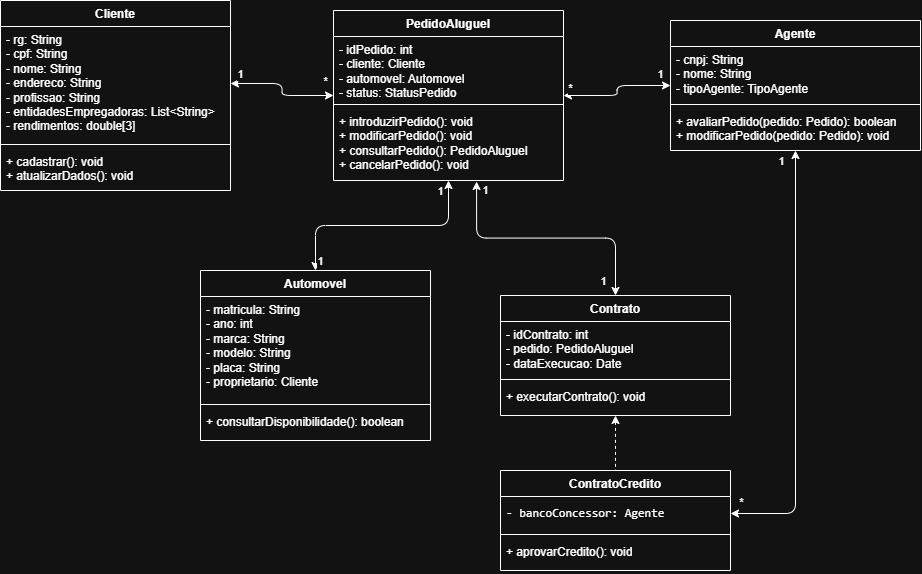

The diagram above was exported from draw.io. Its source (the exported page's mxGraphModel, read from the mxfile embedded in the PNG):
<mxGraphModel dx="1246" dy="684" grid="1" gridSize="10" guides="1" tooltips="1" connect="1" arrows="1" fold="1" page="1" pageScale="1" pageWidth="827" pageHeight="1169" math="0" shadow="0">
  <root>
    <mxCell id="0" />
    <mxCell id="1" parent="0" />
    <mxCell id="3izAEHpblt1ekzABIRnq-1" parent="1" style="swimlane;fontStyle=1;align=center;verticalAlign=top;childLayout=stackLayout;horizontal=1;startSize=26;horizontalStack=0;resizeParent=1;resizeParentMax=0;resizeLast=0;collapsible=1;marginBottom=0;whiteSpace=wrap;html=1;" value="Cliente" vertex="1">
      <mxGeometry height="190" width="230" x="80" y="100" as="geometry" />
    </mxCell>
    <mxCell id="3izAEHpblt1ekzABIRnq-2" parent="3izAEHpblt1ekzABIRnq-1" style="text;strokeColor=none;fillColor=none;align=left;verticalAlign=top;spacingLeft=4;spacingRight=4;overflow=hidden;rotatable=0;points=[[0,0.5],[1,0.5]];portConstraint=eastwest;whiteSpace=wrap;html=1;" value="&lt;div&gt;- rg: String&amp;nbsp;&lt;/div&gt;&lt;div&gt;- cpf: String&amp;nbsp;&lt;/div&gt;&lt;div&gt;- nome: String&amp;nbsp;&lt;/div&gt;&lt;div&gt;- endereco: String&amp;nbsp;&lt;/div&gt;&lt;div&gt;- profissao: String&amp;nbsp;&lt;/div&gt;&lt;div&gt;- entidadesEmpregadoras: List&amp;lt;String&amp;gt;&amp;nbsp;&lt;/div&gt;&lt;div&gt;- rendimentos: double[3]&lt;/div&gt;" vertex="1">
      <mxGeometry height="114" width="230" y="26" as="geometry" />
    </mxCell>
    <mxCell id="3izAEHpblt1ekzABIRnq-3" parent="3izAEHpblt1ekzABIRnq-1" style="line;strokeWidth=1;fillColor=none;align=left;verticalAlign=middle;spacingTop=-1;spacingLeft=3;spacingRight=3;rotatable=0;labelPosition=right;points=[];portConstraint=eastwest;strokeColor=inherit;" value="" vertex="1">
      <mxGeometry height="8" width="230" y="140" as="geometry" />
    </mxCell>
    <mxCell id="3izAEHpblt1ekzABIRnq-4" parent="3izAEHpblt1ekzABIRnq-1" style="text;strokeColor=none;fillColor=none;align=left;verticalAlign=top;spacingLeft=4;spacingRight=4;overflow=hidden;rotatable=0;points=[[0,0.5],[1,0.5]];portConstraint=eastwest;whiteSpace=wrap;html=1;" value="&lt;div&gt;+ cadastrar(): void&amp;nbsp;&lt;/div&gt;&lt;div&gt;+ atualizarDados(): void&lt;/div&gt;" vertex="1">
      <mxGeometry height="42" width="230" y="148" as="geometry" />
    </mxCell>
    <mxCell id="3izAEHpblt1ekzABIRnq-34" edge="1" parent="1" source="3izAEHpblt1ekzABIRnq-13" style="edgeStyle=orthogonalEdgeStyle;rounded=1;orthogonalLoop=1;jettySize=auto;html=1;startArrow=classic;startFill=1;curved=0;" target="3izAEHpblt1ekzABIRnq-21">
      <mxGeometry relative="1" as="geometry" />
    </mxCell>
    <mxCell id="3izAEHpblt1ekzABIRnq-39" connectable="0" parent="3izAEHpblt1ekzABIRnq-34" style="edgeLabel;html=1;align=center;verticalAlign=middle;resizable=0;points=[];" value="1" vertex="1">
      <mxGeometry relative="1" x="-0.1282" y="-1" as="geometry">
        <mxPoint x="41" y="-11" as="offset" />
      </mxGeometry>
    </mxCell>
    <mxCell id="3izAEHpblt1ekzABIRnq-40" connectable="0" parent="3izAEHpblt1ekzABIRnq-34" style="edgeLabel;html=1;align=center;verticalAlign=middle;resizable=0;points=[];" value="*" vertex="1">
      <mxGeometry relative="1" x="-0.1808" y="2" as="geometry">
        <mxPoint x="-52" as="offset" />
      </mxGeometry>
    </mxCell>
    <mxCell id="3izAEHpblt1ekzABIRnq-13" parent="1" style="swimlane;fontStyle=1;align=center;verticalAlign=top;childLayout=stackLayout;horizontal=1;startSize=26;horizontalStack=0;resizeParent=1;resizeParentMax=0;resizeLast=0;collapsible=1;marginBottom=0;whiteSpace=wrap;html=1;" value="Agente" vertex="1">
      <mxGeometry height="130" width="250" x="750" y="120" as="geometry" />
    </mxCell>
    <mxCell id="3izAEHpblt1ekzABIRnq-14" parent="3izAEHpblt1ekzABIRnq-13" style="text;strokeColor=none;fillColor=none;align=left;verticalAlign=top;spacingLeft=4;spacingRight=4;overflow=hidden;rotatable=0;points=[[0,0.5],[1,0.5]];portConstraint=eastwest;whiteSpace=wrap;html=1;" value="&lt;div&gt;- cnpj: String&lt;/div&gt;&lt;div&gt;- nome: String&lt;/div&gt;&lt;div&gt;- tipoAgente: TipoAgente&lt;/div&gt;" vertex="1">
      <mxGeometry height="54" width="250" y="26" as="geometry" />
    </mxCell>
    <mxCell id="3izAEHpblt1ekzABIRnq-15" parent="3izAEHpblt1ekzABIRnq-13" style="line;strokeWidth=1;fillColor=none;align=left;verticalAlign=middle;spacingTop=-1;spacingLeft=3;spacingRight=3;rotatable=0;labelPosition=right;points=[];portConstraint=eastwest;strokeColor=inherit;" value="" vertex="1">
      <mxGeometry height="8" width="250" y="80" as="geometry" />
    </mxCell>
    <mxCell id="3izAEHpblt1ekzABIRnq-16" parent="3izAEHpblt1ekzABIRnq-13" style="text;strokeColor=none;fillColor=none;align=left;verticalAlign=top;spacingLeft=4;spacingRight=4;overflow=hidden;rotatable=0;points=[[0,0.5],[1,0.5]];portConstraint=eastwest;whiteSpace=wrap;html=1;" value="&lt;div&gt;+ avaliarPedido(pedido: Pedido): boolean&amp;nbsp;&lt;/div&gt;&lt;div&gt;+ modificarPedido(pedido: Pedido): void&lt;/div&gt;" vertex="1">
      <mxGeometry height="42" width="250" y="88" as="geometry" />
    </mxCell>
    <mxCell id="3izAEHpblt1ekzABIRnq-17" parent="1" style="swimlane;fontStyle=1;align=center;verticalAlign=top;childLayout=stackLayout;horizontal=1;startSize=26;horizontalStack=0;resizeParent=1;resizeParentMax=0;resizeLast=0;collapsible=1;marginBottom=0;whiteSpace=wrap;html=1;" value="Automovel" vertex="1">
      <mxGeometry height="170" width="230" x="280" y="370" as="geometry" />
    </mxCell>
    <mxCell id="3izAEHpblt1ekzABIRnq-18" parent="3izAEHpblt1ekzABIRnq-17" style="text;strokeColor=none;fillColor=none;align=left;verticalAlign=top;spacingLeft=4;spacingRight=4;overflow=hidden;rotatable=0;points=[[0,0.5],[1,0.5]];portConstraint=eastwest;whiteSpace=wrap;html=1;" value="&lt;div&gt;- matricula: String&amp;nbsp;&lt;/div&gt;&lt;div&gt;- ano: int&amp;nbsp;&lt;/div&gt;&lt;div&gt;- marca: String&amp;nbsp;&lt;/div&gt;&lt;div&gt;- modelo: String&amp;nbsp;&lt;/div&gt;&lt;div&gt;- placa: String&amp;nbsp;&lt;/div&gt;&lt;div&gt;- proprietario: Cliente&lt;/div&gt;" vertex="1">
      <mxGeometry height="104" width="230" y="26" as="geometry" />
    </mxCell>
    <mxCell id="3izAEHpblt1ekzABIRnq-19" parent="3izAEHpblt1ekzABIRnq-17" style="line;strokeWidth=1;fillColor=none;align=left;verticalAlign=middle;spacingTop=-1;spacingLeft=3;spacingRight=3;rotatable=0;labelPosition=right;points=[];portConstraint=eastwest;strokeColor=inherit;" value="" vertex="1">
      <mxGeometry height="8" width="230" y="130" as="geometry" />
    </mxCell>
    <mxCell id="3izAEHpblt1ekzABIRnq-20" parent="3izAEHpblt1ekzABIRnq-17" style="text;strokeColor=none;fillColor=none;align=left;verticalAlign=top;spacingLeft=4;spacingRight=4;overflow=hidden;rotatable=0;points=[[0,0.5],[1,0.5]];portConstraint=eastwest;whiteSpace=wrap;html=1;" value="+ consultarDisponibilidade(): boolean" vertex="1">
      <mxGeometry height="32" width="230" y="138" as="geometry" />
    </mxCell>
    <mxCell id="3izAEHpblt1ekzABIRnq-35" edge="1" parent="1" source="3izAEHpblt1ekzABIRnq-21" style="edgeStyle=orthogonalEdgeStyle;rounded=1;orthogonalLoop=1;jettySize=auto;html=1;startArrow=classic;startFill=1;curved=0;" target="3izAEHpblt1ekzABIRnq-17">
      <mxGeometry relative="1" as="geometry" />
    </mxCell>
    <mxCell id="3izAEHpblt1ekzABIRnq-41" connectable="0" parent="3izAEHpblt1ekzABIRnq-35" style="edgeLabel;html=1;align=center;verticalAlign=middle;resizable=0;points=[];" value="1" vertex="1">
      <mxGeometry relative="1" x="-0.426" y="1" as="geometry">
        <mxPoint x="11" y="-36" as="offset" />
      </mxGeometry>
    </mxCell>
    <mxCell id="3izAEHpblt1ekzABIRnq-42" connectable="0" parent="3izAEHpblt1ekzABIRnq-35" style="edgeLabel;html=1;align=center;verticalAlign=middle;resizable=0;points=[];" value="1" vertex="1">
      <mxGeometry relative="1" x="0.4226" y="1" as="geometry">
        <mxPoint x="-15" y="34" as="offset" />
      </mxGeometry>
    </mxCell>
    <mxCell id="3izAEHpblt1ekzABIRnq-36" edge="1" parent="1" source="3izAEHpblt1ekzABIRnq-24" style="edgeStyle=orthogonalEdgeStyle;rounded=1;orthogonalLoop=1;jettySize=auto;html=1;startArrow=classic;startFill=1;exitX=0.622;exitY=1.014;exitDx=0;exitDy=0;exitPerimeter=0;curved=0;" target="3izAEHpblt1ekzABIRnq-25">
      <mxGeometry relative="1" as="geometry" />
    </mxCell>
    <mxCell id="3izAEHpblt1ekzABIRnq-44" connectable="0" parent="3izAEHpblt1ekzABIRnq-36" style="edgeLabel;html=1;align=center;verticalAlign=middle;resizable=0;points=[];" value="1" vertex="1">
      <mxGeometry relative="1" x="-0.4873" y="1" as="geometry">
        <mxPoint y="-47" as="offset" />
      </mxGeometry>
    </mxCell>
    <mxCell id="3izAEHpblt1ekzABIRnq-47" connectable="0" parent="3izAEHpblt1ekzABIRnq-36" style="edgeLabel;html=1;align=center;verticalAlign=middle;resizable=0;points=[];" value="1" vertex="1">
      <mxGeometry relative="1" x="0.444" y="-1" as="geometry">
        <mxPoint y="42" as="offset" />
      </mxGeometry>
    </mxCell>
    <mxCell id="3izAEHpblt1ekzABIRnq-21" parent="1" style="swimlane;fontStyle=1;align=center;verticalAlign=top;childLayout=stackLayout;horizontal=1;startSize=26;horizontalStack=0;resizeParent=1;resizeParentMax=0;resizeLast=0;collapsible=1;marginBottom=0;whiteSpace=wrap;html=1;" value="PedidoAluguel" vertex="1">
      <mxGeometry height="170" width="230" x="413" y="110" as="geometry" />
    </mxCell>
    <mxCell id="3izAEHpblt1ekzABIRnq-22" parent="3izAEHpblt1ekzABIRnq-21" style="text;strokeColor=none;fillColor=none;align=left;verticalAlign=top;spacingLeft=4;spacingRight=4;overflow=hidden;rotatable=0;points=[[0,0.5],[1,0.5]];portConstraint=eastwest;whiteSpace=wrap;html=1;" value="&lt;div&gt;- idPedido: int&lt;/div&gt;&lt;div&gt;- cliente: Cliente&lt;/div&gt;&lt;div&gt;- automovel: Automovel&lt;/div&gt;&lt;div&gt;- status: StatusPedido&lt;/div&gt;" vertex="1">
      <mxGeometry height="64" width="230" y="26" as="geometry" />
    </mxCell>
    <mxCell id="3izAEHpblt1ekzABIRnq-23" parent="3izAEHpblt1ekzABIRnq-21" style="line;strokeWidth=1;fillColor=none;align=left;verticalAlign=middle;spacingTop=-1;spacingLeft=3;spacingRight=3;rotatable=0;labelPosition=right;points=[];portConstraint=eastwest;strokeColor=inherit;" value="" vertex="1">
      <mxGeometry height="8" width="230" y="90" as="geometry" />
    </mxCell>
    <mxCell id="3izAEHpblt1ekzABIRnq-24" parent="3izAEHpblt1ekzABIRnq-21" style="text;strokeColor=none;fillColor=none;align=left;verticalAlign=top;spacingLeft=4;spacingRight=4;overflow=hidden;rotatable=0;points=[[0,0.5],[1,0.5]];portConstraint=eastwest;whiteSpace=wrap;html=1;" value="&lt;div&gt;+ introduzirPedido(): void&amp;nbsp;&lt;/div&gt;&lt;div&gt;+ modificarPedido(): void&amp;nbsp;&lt;/div&gt;&lt;div&gt;+ consultarPedido(): PedidoAluguel&amp;nbsp;&lt;/div&gt;&lt;div&gt;+ cancelarPedido(): void&lt;/div&gt;" vertex="1">
      <mxGeometry height="72" width="230" y="98" as="geometry" />
    </mxCell>
    <mxCell id="3izAEHpblt1ekzABIRnq-48" edge="1" parent="1" source="3izAEHpblt1ekzABIRnq-25" style="edgeStyle=orthogonalEdgeStyle;rounded=0;orthogonalLoop=1;jettySize=auto;html=1;entryX=0.5;entryY=0;entryDx=0;entryDy=0;dashed=1;endArrow=none;endFill=0;startArrow=classic;startFill=1;" target="3izAEHpblt1ekzABIRnq-29">
      <mxGeometry relative="1" as="geometry" />
    </mxCell>
    <mxCell id="3izAEHpblt1ekzABIRnq-25" parent="1" style="swimlane;fontStyle=1;align=center;verticalAlign=top;childLayout=stackLayout;horizontal=1;startSize=26;horizontalStack=0;resizeParent=1;resizeParentMax=0;resizeLast=0;collapsible=1;marginBottom=0;whiteSpace=wrap;html=1;" value="Contrato" vertex="1">
      <mxGeometry height="120" width="230" x="580" y="395" as="geometry" />
    </mxCell>
    <mxCell id="3izAEHpblt1ekzABIRnq-26" parent="3izAEHpblt1ekzABIRnq-25" style="text;strokeColor=none;fillColor=none;align=left;verticalAlign=top;spacingLeft=4;spacingRight=4;overflow=hidden;rotatable=0;points=[[0,0.5],[1,0.5]];portConstraint=eastwest;whiteSpace=wrap;html=1;" value="&lt;div&gt;- idContrato: int&lt;/div&gt;&lt;div&gt;- pedido: PedidoAluguel&lt;/div&gt;&lt;div&gt;- dataExecucao: Date&lt;/div&gt;" vertex="1">
      <mxGeometry height="54" width="230" y="26" as="geometry" />
    </mxCell>
    <mxCell id="3izAEHpblt1ekzABIRnq-27" parent="3izAEHpblt1ekzABIRnq-25" style="line;strokeWidth=1;fillColor=none;align=left;verticalAlign=middle;spacingTop=-1;spacingLeft=3;spacingRight=3;rotatable=0;labelPosition=right;points=[];portConstraint=eastwest;strokeColor=inherit;" value="" vertex="1">
      <mxGeometry height="8" width="230" y="80" as="geometry" />
    </mxCell>
    <mxCell id="3izAEHpblt1ekzABIRnq-28" parent="3izAEHpblt1ekzABIRnq-25" style="text;strokeColor=none;fillColor=none;align=left;verticalAlign=top;spacingLeft=4;spacingRight=4;overflow=hidden;rotatable=0;points=[[0,0.5],[1,0.5]];portConstraint=eastwest;whiteSpace=wrap;html=1;" value="+ executarContrato(): void" vertex="1">
      <mxGeometry height="32" width="230" y="88" as="geometry" />
    </mxCell>
    <mxCell id="3izAEHpblt1ekzABIRnq-49" edge="1" parent="1" source="3izAEHpblt1ekzABIRnq-30" style="edgeStyle=orthogonalEdgeStyle;rounded=1;orthogonalLoop=1;jettySize=auto;html=1;exitX=1;exitY=0.5;exitDx=0;exitDy=0;curved=0;startArrow=classic;startFill=1;" target="3izAEHpblt1ekzABIRnq-13">
      <mxGeometry relative="1" as="geometry" />
    </mxCell>
    <mxCell id="3izAEHpblt1ekzABIRnq-50" connectable="0" parent="3izAEHpblt1ekzABIRnq-49" style="edgeLabel;html=1;align=center;verticalAlign=middle;resizable=0;points=[];" value="1" vertex="1">
      <mxGeometry relative="1" x="-0.7519" y="1" as="geometry">
        <mxPoint x="-3" y="-352" as="offset" />
      </mxGeometry>
    </mxCell>
    <mxCell id="3izAEHpblt1ekzABIRnq-51" connectable="0" parent="3izAEHpblt1ekzABIRnq-49" style="edgeLabel;html=1;align=center;verticalAlign=middle;resizable=0;points=[];" value="*" vertex="1">
      <mxGeometry relative="1" x="-0.6382" as="geometry">
        <mxPoint x="-55" as="offset" />
      </mxGeometry>
    </mxCell>
    <mxCell id="3izAEHpblt1ekzABIRnq-29" parent="1" style="swimlane;fontStyle=1;align=center;verticalAlign=top;childLayout=stackLayout;horizontal=1;startSize=26;horizontalStack=0;resizeParent=1;resizeParentMax=0;resizeLast=0;collapsible=1;marginBottom=0;whiteSpace=wrap;html=1;" value="ContratoCredito" vertex="1">
      <mxGeometry height="100" width="230" x="580" y="570" as="geometry" />
    </mxCell>
    <mxCell id="3izAEHpblt1ekzABIRnq-30" parent="3izAEHpblt1ekzABIRnq-29" style="text;strokeColor=none;fillColor=none;align=left;verticalAlign=top;spacingLeft=4;spacingRight=4;overflow=hidden;rotatable=0;points=[[0,0.5],[1,0.5]];portConstraint=eastwest;whiteSpace=wrap;html=1;" value="&lt;span data-path-to-node=&quot;20,0,1,0,1,0&quot;&gt;&lt;code data-path-to-node=&quot;20,0,1,0,1,0&quot; data-index-in-node=&quot;0&quot;&gt;&lt;span class=&quot;citation-89&quot;&gt;- bancoConcessor: Agente&lt;/span&gt;&lt;/code&gt;&lt;span class=&quot;citation-89&quot;&gt; &lt;/span&gt;&lt;/span&gt;&lt;span data-path-to-node=&quot;20,0,1,0,1,1&quot;&gt;&lt;sup class=&quot;superscript&quot; data-turn-source-index=&quot;29&quot;&gt;&lt;/sup&gt;&lt;/span&gt;" vertex="1">
      <mxGeometry height="34" width="230" y="26" as="geometry" />
    </mxCell>
    <mxCell id="3izAEHpblt1ekzABIRnq-31" parent="3izAEHpblt1ekzABIRnq-29" style="line;strokeWidth=1;fillColor=none;align=left;verticalAlign=middle;spacingTop=-1;spacingLeft=3;spacingRight=3;rotatable=0;labelPosition=right;points=[];portConstraint=eastwest;strokeColor=inherit;" value="" vertex="1">
      <mxGeometry height="8" width="230" y="60" as="geometry" />
    </mxCell>
    <mxCell id="3izAEHpblt1ekzABIRnq-32" parent="3izAEHpblt1ekzABIRnq-29" style="text;strokeColor=none;fillColor=none;align=left;verticalAlign=top;spacingLeft=4;spacingRight=4;overflow=hidden;rotatable=0;points=[[0,0.5],[1,0.5]];portConstraint=eastwest;whiteSpace=wrap;html=1;" value="+ aprovarCredito(): void" vertex="1">
      <mxGeometry height="32" width="230" y="68" as="geometry" />
    </mxCell>
    <mxCell id="3izAEHpblt1ekzABIRnq-33" edge="1" parent="1" source="3izAEHpblt1ekzABIRnq-2" style="edgeStyle=orthogonalEdgeStyle;rounded=1;orthogonalLoop=1;jettySize=auto;html=1;startArrow=classic;startFill=1;curved=0;" target="3izAEHpblt1ekzABIRnq-21">
      <mxGeometry relative="1" as="geometry">
        <mxPoint x="390" y="180" as="targetPoint" />
      </mxGeometry>
    </mxCell>
    <mxCell id="3izAEHpblt1ekzABIRnq-37" connectable="0" parent="3izAEHpblt1ekzABIRnq-33" style="edgeLabel;html=1;align=center;verticalAlign=middle;resizable=0;points=[];" value="1" vertex="1">
      <mxGeometry relative="1" x="0.2522" y="3" as="geometry">
        <mxPoint x="-50" y="-19" as="offset" />
      </mxGeometry>
    </mxCell>
    <mxCell id="3izAEHpblt1ekzABIRnq-38" connectable="0" parent="3izAEHpblt1ekzABIRnq-33" style="edgeLabel;html=1;align=center;verticalAlign=middle;resizable=0;points=[];" value="&amp;nbsp; *" vertex="1">
      <mxGeometry relative="1" x="0.2062" y="1" as="geometry">
        <mxPoint x="33" y="-14" as="offset" />
      </mxGeometry>
    </mxCell>
  </root>
</mxGraphModel>